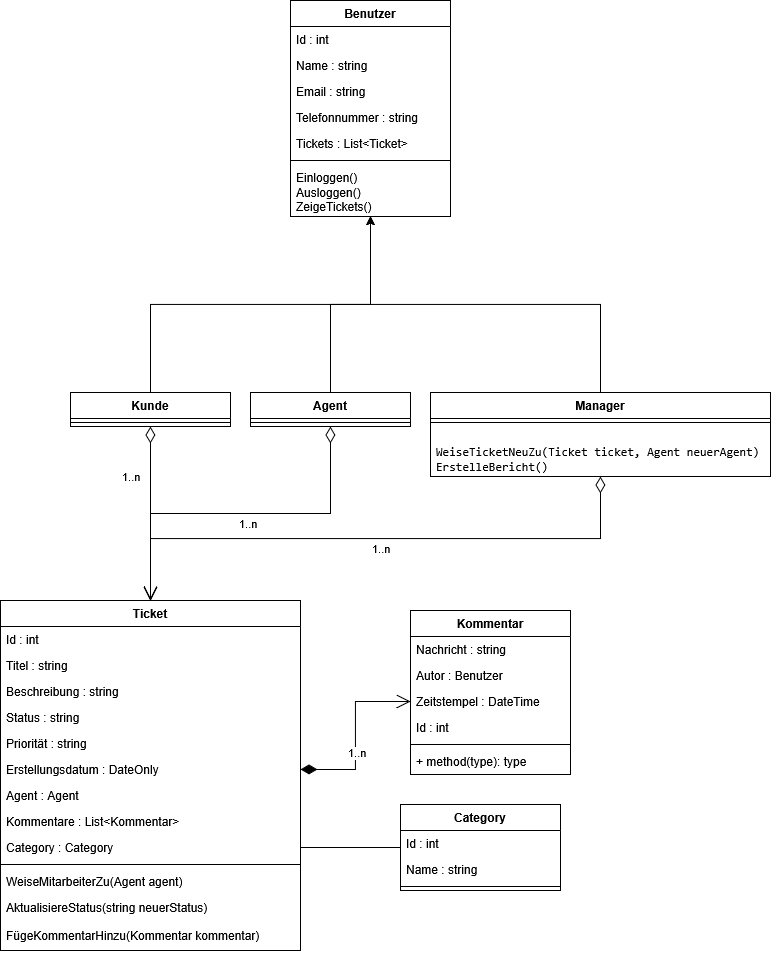

The diagram above was exported from draw.io. Its source (the exported page's mxGraphModel, read from the mxfile embedded in the PNG):
<mxGraphModel dx="1932" dy="587" grid="1" gridSize="10" guides="1" tooltips="1" connect="1" arrows="1" fold="1" page="1" pageScale="1" pageWidth="827" pageHeight="1169" math="0" shadow="0">
  <root>
    <mxCell id="WIyWlLk6GJQsqaUBKTNV-0" />
    <mxCell id="WIyWlLk6GJQsqaUBKTNV-1" parent="WIyWlLk6GJQsqaUBKTNV-0" />
    <mxCell id="pL3Q8Je_s0k46qGFWntA-0" value="Ticket" style="swimlane;fontStyle=1;align=center;verticalAlign=top;childLayout=stackLayout;horizontal=1;startSize=26;horizontalStack=0;resizeParent=1;resizeParentMax=0;resizeLast=0;collapsible=1;marginBottom=0;whiteSpace=wrap;html=1;" vertex="1" parent="WIyWlLk6GJQsqaUBKTNV-1">
      <mxGeometry x="-610" y="750" width="300" height="350" as="geometry" />
    </mxCell>
    <mxCell id="pL3Q8Je_s0k46qGFWntA-1" value="Id : int" style="text;strokeColor=none;fillColor=none;align=left;verticalAlign=top;spacingLeft=4;spacingRight=4;overflow=hidden;rotatable=0;points=[[0,0.5],[1,0.5]];portConstraint=eastwest;whiteSpace=wrap;html=1;" vertex="1" parent="pL3Q8Je_s0k46qGFWntA-0">
      <mxGeometry y="26" width="300" height="26" as="geometry" />
    </mxCell>
    <mxCell id="pL3Q8Je_s0k46qGFWntA-4" value="Titel : string" style="text;strokeColor=none;fillColor=none;align=left;verticalAlign=top;spacingLeft=4;spacingRight=4;overflow=hidden;rotatable=0;points=[[0,0.5],[1,0.5]];portConstraint=eastwest;whiteSpace=wrap;html=1;" vertex="1" parent="pL3Q8Je_s0k46qGFWntA-0">
      <mxGeometry y="52" width="300" height="26" as="geometry" />
    </mxCell>
    <mxCell id="pL3Q8Je_s0k46qGFWntA-5" value="Beschreibung : string" style="text;strokeColor=none;fillColor=none;align=left;verticalAlign=top;spacingLeft=4;spacingRight=4;overflow=hidden;rotatable=0;points=[[0,0.5],[1,0.5]];portConstraint=eastwest;whiteSpace=wrap;html=1;" vertex="1" parent="pL3Q8Je_s0k46qGFWntA-0">
      <mxGeometry y="78" width="300" height="26" as="geometry" />
    </mxCell>
    <mxCell id="pL3Q8Je_s0k46qGFWntA-6" value="Status : string" style="text;strokeColor=none;fillColor=none;align=left;verticalAlign=top;spacingLeft=4;spacingRight=4;overflow=hidden;rotatable=0;points=[[0,0.5],[1,0.5]];portConstraint=eastwest;whiteSpace=wrap;html=1;" vertex="1" parent="pL3Q8Je_s0k46qGFWntA-0">
      <mxGeometry y="104" width="300" height="26" as="geometry" />
    </mxCell>
    <mxCell id="pL3Q8Je_s0k46qGFWntA-7" value="Priorität : string" style="text;strokeColor=none;fillColor=none;align=left;verticalAlign=top;spacingLeft=4;spacingRight=4;overflow=hidden;rotatable=0;points=[[0,0.5],[1,0.5]];portConstraint=eastwest;whiteSpace=wrap;html=1;" vertex="1" parent="pL3Q8Je_s0k46qGFWntA-0">
      <mxGeometry y="130" width="300" height="26" as="geometry" />
    </mxCell>
    <mxCell id="pL3Q8Je_s0k46qGFWntA-8" value="Erstellungsdatum : DateOnly" style="text;strokeColor=none;fillColor=none;align=left;verticalAlign=top;spacingLeft=4;spacingRight=4;overflow=hidden;rotatable=0;points=[[0,0.5],[1,0.5]];portConstraint=eastwest;whiteSpace=wrap;html=1;" vertex="1" parent="pL3Q8Je_s0k46qGFWntA-0">
      <mxGeometry y="156" width="300" height="26" as="geometry" />
    </mxCell>
    <mxCell id="pL3Q8Je_s0k46qGFWntA-9" value="Agent : Agent" style="text;strokeColor=none;fillColor=none;align=left;verticalAlign=top;spacingLeft=4;spacingRight=4;overflow=hidden;rotatable=0;points=[[0,0.5],[1,0.5]];portConstraint=eastwest;whiteSpace=wrap;html=1;" vertex="1" parent="pL3Q8Je_s0k46qGFWntA-0">
      <mxGeometry y="182" width="300" height="26" as="geometry" />
    </mxCell>
    <mxCell id="pL3Q8Je_s0k46qGFWntA-13" value="Kommentare : List&amp;lt;Kommentar&amp;gt;" style="text;strokeColor=none;fillColor=none;align=left;verticalAlign=top;spacingLeft=4;spacingRight=4;overflow=hidden;rotatable=0;points=[[0,0.5],[1,0.5]];portConstraint=eastwest;whiteSpace=wrap;html=1;" vertex="1" parent="pL3Q8Je_s0k46qGFWntA-0">
      <mxGeometry y="208" width="300" height="26" as="geometry" />
    </mxCell>
    <mxCell id="pL3Q8Je_s0k46qGFWntA-57" value="Category : Category" style="text;strokeColor=none;fillColor=none;align=left;verticalAlign=top;spacingLeft=4;spacingRight=4;overflow=hidden;rotatable=0;points=[[0,0.5],[1,0.5]];portConstraint=eastwest;whiteSpace=wrap;html=1;" vertex="1" parent="pL3Q8Je_s0k46qGFWntA-0">
      <mxGeometry y="234" width="300" height="26" as="geometry" />
    </mxCell>
    <mxCell id="pL3Q8Je_s0k46qGFWntA-2" value="" style="line;strokeWidth=1;fillColor=none;align=left;verticalAlign=middle;spacingTop=-1;spacingLeft=3;spacingRight=3;rotatable=0;labelPosition=right;points=[];portConstraint=eastwest;strokeColor=inherit;" vertex="1" parent="pL3Q8Je_s0k46qGFWntA-0">
      <mxGeometry y="260" width="300" height="8" as="geometry" />
    </mxCell>
    <mxCell id="pL3Q8Je_s0k46qGFWntA-3" value="&lt;div&gt;WeiseMitarbeiterZu(Agent agent)&lt;/div&gt;&lt;div&gt;&lt;br&gt;&lt;/div&gt;" style="text;strokeColor=none;fillColor=none;align=left;verticalAlign=top;spacingLeft=4;spacingRight=4;overflow=hidden;rotatable=0;points=[[0,0.5],[1,0.5]];portConstraint=eastwest;whiteSpace=wrap;html=1;" vertex="1" parent="pL3Q8Je_s0k46qGFWntA-0">
      <mxGeometry y="268" width="300" height="26" as="geometry" />
    </mxCell>
    <mxCell id="pL3Q8Je_s0k46qGFWntA-10" value="AktualisiereStatus(string neuerStatus)" style="text;strokeColor=none;fillColor=none;align=left;verticalAlign=top;spacingLeft=4;spacingRight=4;overflow=hidden;rotatable=0;points=[[0,0.5],[1,0.5]];portConstraint=eastwest;whiteSpace=wrap;html=1;" vertex="1" parent="pL3Q8Je_s0k46qGFWntA-0">
      <mxGeometry y="294" width="300" height="28" as="geometry" />
    </mxCell>
    <mxCell id="pL3Q8Je_s0k46qGFWntA-12" value="FügeKommentarHinzu(Kommentar kommentar)" style="text;strokeColor=none;fillColor=none;align=left;verticalAlign=top;spacingLeft=4;spacingRight=4;overflow=hidden;rotatable=0;points=[[0,0.5],[1,0.5]];portConstraint=eastwest;whiteSpace=wrap;html=1;" vertex="1" parent="pL3Q8Je_s0k46qGFWntA-0">
      <mxGeometry y="322" width="300" height="28" as="geometry" />
    </mxCell>
    <mxCell id="pL3Q8Je_s0k46qGFWntA-14" value="&lt;div&gt;Kommentar&lt;/div&gt;&lt;div&gt;&lt;br&gt;&lt;/div&gt;" style="swimlane;fontStyle=1;align=center;verticalAlign=top;childLayout=stackLayout;horizontal=1;startSize=26;horizontalStack=0;resizeParent=1;resizeParentMax=0;resizeLast=0;collapsible=1;marginBottom=0;whiteSpace=wrap;html=1;" vertex="1" parent="WIyWlLk6GJQsqaUBKTNV-1">
      <mxGeometry x="-200" y="760" width="160" height="164" as="geometry" />
    </mxCell>
    <mxCell id="pL3Q8Je_s0k46qGFWntA-15" value="&lt;div&gt;Nachricht : string&lt;/div&gt;" style="text;strokeColor=none;fillColor=none;align=left;verticalAlign=top;spacingLeft=4;spacingRight=4;overflow=hidden;rotatable=0;points=[[0,0.5],[1,0.5]];portConstraint=eastwest;whiteSpace=wrap;html=1;" vertex="1" parent="pL3Q8Je_s0k46qGFWntA-14">
      <mxGeometry y="26" width="160" height="26" as="geometry" />
    </mxCell>
    <mxCell id="pL3Q8Je_s0k46qGFWntA-18" value="&lt;div&gt;Autor : Benutzer&lt;/div&gt;" style="text;strokeColor=none;fillColor=none;align=left;verticalAlign=top;spacingLeft=4;spacingRight=4;overflow=hidden;rotatable=0;points=[[0,0.5],[1,0.5]];portConstraint=eastwest;whiteSpace=wrap;html=1;" vertex="1" parent="pL3Q8Je_s0k46qGFWntA-14">
      <mxGeometry y="52" width="160" height="26" as="geometry" />
    </mxCell>
    <mxCell id="pL3Q8Je_s0k46qGFWntA-19" value="Zeitstempel : DateTime" style="text;strokeColor=none;fillColor=none;align=left;verticalAlign=top;spacingLeft=4;spacingRight=4;overflow=hidden;rotatable=0;points=[[0,0.5],[1,0.5]];portConstraint=eastwest;whiteSpace=wrap;html=1;" vertex="1" parent="pL3Q8Je_s0k46qGFWntA-14">
      <mxGeometry y="78" width="160" height="26" as="geometry" />
    </mxCell>
    <mxCell id="pL3Q8Je_s0k46qGFWntA-20" value="Id : int" style="text;strokeColor=none;fillColor=none;align=left;verticalAlign=top;spacingLeft=4;spacingRight=4;overflow=hidden;rotatable=0;points=[[0,0.5],[1,0.5]];portConstraint=eastwest;whiteSpace=wrap;html=1;" vertex="1" parent="pL3Q8Je_s0k46qGFWntA-14">
      <mxGeometry y="104" width="160" height="26" as="geometry" />
    </mxCell>
    <mxCell id="pL3Q8Je_s0k46qGFWntA-16" value="" style="line;strokeWidth=1;fillColor=none;align=left;verticalAlign=middle;spacingTop=-1;spacingLeft=3;spacingRight=3;rotatable=0;labelPosition=right;points=[];portConstraint=eastwest;strokeColor=inherit;" vertex="1" parent="pL3Q8Je_s0k46qGFWntA-14">
      <mxGeometry y="130" width="160" height="8" as="geometry" />
    </mxCell>
    <mxCell id="pL3Q8Je_s0k46qGFWntA-17" value="+ method(type): type" style="text;strokeColor=none;fillColor=none;align=left;verticalAlign=top;spacingLeft=4;spacingRight=4;overflow=hidden;rotatable=0;points=[[0,0.5],[1,0.5]];portConstraint=eastwest;whiteSpace=wrap;html=1;" vertex="1" parent="pL3Q8Je_s0k46qGFWntA-14">
      <mxGeometry y="138" width="160" height="26" as="geometry" />
    </mxCell>
    <mxCell id="pL3Q8Je_s0k46qGFWntA-21" value="1..n" style="endArrow=open;html=1;endSize=12;startArrow=diamondThin;startSize=14;startFill=1;edgeStyle=orthogonalEdgeStyle;align=left;verticalAlign=bottom;rounded=0;exitX=1;exitY=0.5;exitDx=0;exitDy=0;entryX=0;entryY=0.5;entryDx=0;entryDy=0;" edge="1" parent="WIyWlLk6GJQsqaUBKTNV-1" source="pL3Q8Je_s0k46qGFWntA-8" target="pL3Q8Je_s0k46qGFWntA-19">
      <mxGeometry x="-0.3069" y="9" relative="1" as="geometry">
        <mxPoint x="330" y="300" as="sourcePoint" />
        <mxPoint x="490" y="300" as="targetPoint" />
        <mxPoint as="offset" />
      </mxGeometry>
    </mxCell>
    <mxCell id="pL3Q8Je_s0k46qGFWntA-22" value="&lt;div&gt;Benutzer&lt;/div&gt;&lt;div&gt;&lt;br&gt;&lt;/div&gt;" style="swimlane;fontStyle=1;align=center;verticalAlign=top;childLayout=stackLayout;horizontal=1;startSize=26;horizontalStack=0;resizeParent=1;resizeParentMax=0;resizeLast=0;collapsible=1;marginBottom=0;whiteSpace=wrap;html=1;" vertex="1" parent="WIyWlLk6GJQsqaUBKTNV-1">
      <mxGeometry x="-320" y="150" width="160" height="216" as="geometry" />
    </mxCell>
    <mxCell id="pL3Q8Je_s0k46qGFWntA-23" value="&lt;div&gt;Id : int&lt;/div&gt;" style="text;strokeColor=none;fillColor=none;align=left;verticalAlign=top;spacingLeft=4;spacingRight=4;overflow=hidden;rotatable=0;points=[[0,0.5],[1,0.5]];portConstraint=eastwest;whiteSpace=wrap;html=1;" vertex="1" parent="pL3Q8Je_s0k46qGFWntA-22">
      <mxGeometry y="26" width="160" height="26" as="geometry" />
    </mxCell>
    <mxCell id="pL3Q8Je_s0k46qGFWntA-41" value="Name : string" style="text;strokeColor=none;fillColor=none;align=left;verticalAlign=top;spacingLeft=4;spacingRight=4;overflow=hidden;rotatable=0;points=[[0,0.5],[1,0.5]];portConstraint=eastwest;whiteSpace=wrap;html=1;" vertex="1" parent="pL3Q8Je_s0k46qGFWntA-22">
      <mxGeometry y="52" width="160" height="26" as="geometry" />
    </mxCell>
    <mxCell id="pL3Q8Je_s0k46qGFWntA-42" value="Email : string" style="text;strokeColor=none;fillColor=none;align=left;verticalAlign=top;spacingLeft=4;spacingRight=4;overflow=hidden;rotatable=0;points=[[0,0.5],[1,0.5]];portConstraint=eastwest;whiteSpace=wrap;html=1;" vertex="1" parent="pL3Q8Je_s0k46qGFWntA-22">
      <mxGeometry y="78" width="160" height="26" as="geometry" />
    </mxCell>
    <mxCell id="pL3Q8Je_s0k46qGFWntA-43" value="Telefonnummer : string" style="text;strokeColor=none;fillColor=none;align=left;verticalAlign=top;spacingLeft=4;spacingRight=4;overflow=hidden;rotatable=0;points=[[0,0.5],[1,0.5]];portConstraint=eastwest;whiteSpace=wrap;html=1;" vertex="1" parent="pL3Q8Je_s0k46qGFWntA-22">
      <mxGeometry y="104" width="160" height="26" as="geometry" />
    </mxCell>
    <mxCell id="pL3Q8Je_s0k46qGFWntA-62" value="Tickets : List&amp;lt;Ticket&amp;gt;&lt;div&gt;&lt;br/&gt;&lt;/div&gt;" style="text;strokeColor=none;fillColor=none;align=left;verticalAlign=top;spacingLeft=4;spacingRight=4;overflow=hidden;rotatable=0;points=[[0,0.5],[1,0.5]];portConstraint=eastwest;whiteSpace=wrap;html=1;" vertex="1" parent="pL3Q8Je_s0k46qGFWntA-22">
      <mxGeometry y="130" width="160" height="26" as="geometry" />
    </mxCell>
    <mxCell id="pL3Q8Je_s0k46qGFWntA-24" value="" style="line;strokeWidth=1;fillColor=none;align=left;verticalAlign=middle;spacingTop=-1;spacingLeft=3;spacingRight=3;rotatable=0;labelPosition=right;points=[];portConstraint=eastwest;strokeColor=inherit;" vertex="1" parent="pL3Q8Je_s0k46qGFWntA-22">
      <mxGeometry y="156" width="160" height="8" as="geometry" />
    </mxCell>
    <mxCell id="pL3Q8Je_s0k46qGFWntA-25" value="&lt;div&gt;Einloggen()&lt;/div&gt;&lt;div&gt;Ausloggen()&lt;/div&gt;&lt;div&gt;ZeigeTickets()&lt;/div&gt;" style="text;strokeColor=none;fillColor=none;align=left;verticalAlign=top;spacingLeft=4;spacingRight=4;overflow=hidden;rotatable=0;points=[[0,0.5],[1,0.5]];portConstraint=eastwest;whiteSpace=wrap;html=1;" vertex="1" parent="pL3Q8Je_s0k46qGFWntA-22">
      <mxGeometry y="164" width="160" height="52" as="geometry" />
    </mxCell>
    <mxCell id="pL3Q8Je_s0k46qGFWntA-38" style="edgeStyle=orthogonalEdgeStyle;rounded=0;orthogonalLoop=1;jettySize=auto;html=1;exitX=0.5;exitY=0;exitDx=0;exitDy=0;" edge="1" parent="WIyWlLk6GJQsqaUBKTNV-1" source="pL3Q8Je_s0k46qGFWntA-26" target="pL3Q8Je_s0k46qGFWntA-22">
      <mxGeometry relative="1" as="geometry" />
    </mxCell>
    <mxCell id="pL3Q8Je_s0k46qGFWntA-26" value="&lt;div&gt;Kunde&lt;/div&gt;" style="swimlane;fontStyle=1;align=center;verticalAlign=top;childLayout=stackLayout;horizontal=1;startSize=26;horizontalStack=0;resizeParent=1;resizeParentMax=0;resizeLast=0;collapsible=1;marginBottom=0;whiteSpace=wrap;html=1;" vertex="1" parent="WIyWlLk6GJQsqaUBKTNV-1">
      <mxGeometry x="-540" y="542" width="160" height="34" as="geometry" />
    </mxCell>
    <mxCell id="pL3Q8Je_s0k46qGFWntA-28" value="" style="line;strokeWidth=1;fillColor=none;align=left;verticalAlign=middle;spacingTop=-1;spacingLeft=3;spacingRight=3;rotatable=0;labelPosition=right;points=[];portConstraint=eastwest;strokeColor=inherit;" vertex="1" parent="pL3Q8Je_s0k46qGFWntA-26">
      <mxGeometry y="26" width="160" height="8" as="geometry" />
    </mxCell>
    <mxCell id="pL3Q8Je_s0k46qGFWntA-39" style="edgeStyle=orthogonalEdgeStyle;rounded=0;orthogonalLoop=1;jettySize=auto;html=1;exitX=0.5;exitY=0;exitDx=0;exitDy=0;" edge="1" parent="WIyWlLk6GJQsqaUBKTNV-1" source="pL3Q8Je_s0k46qGFWntA-30" target="pL3Q8Je_s0k46qGFWntA-22">
      <mxGeometry relative="1" as="geometry" />
    </mxCell>
    <mxCell id="pL3Q8Je_s0k46qGFWntA-30" value="&lt;div&gt;Agent&lt;/div&gt;" style="swimlane;fontStyle=1;align=center;verticalAlign=top;childLayout=stackLayout;horizontal=1;startSize=26;horizontalStack=0;resizeParent=1;resizeParentMax=0;resizeLast=0;collapsible=1;marginBottom=0;whiteSpace=wrap;html=1;" vertex="1" parent="WIyWlLk6GJQsqaUBKTNV-1">
      <mxGeometry x="-360" y="542" width="160" height="34" as="geometry" />
    </mxCell>
    <mxCell id="pL3Q8Je_s0k46qGFWntA-32" value="" style="line;strokeWidth=1;fillColor=none;align=left;verticalAlign=middle;spacingTop=-1;spacingLeft=3;spacingRight=3;rotatable=0;labelPosition=right;points=[];portConstraint=eastwest;strokeColor=inherit;" vertex="1" parent="pL3Q8Je_s0k46qGFWntA-30">
      <mxGeometry y="26" width="160" height="8" as="geometry" />
    </mxCell>
    <mxCell id="pL3Q8Je_s0k46qGFWntA-40" style="edgeStyle=orthogonalEdgeStyle;rounded=0;orthogonalLoop=1;jettySize=auto;html=1;exitX=0.5;exitY=0;exitDx=0;exitDy=0;" edge="1" parent="WIyWlLk6GJQsqaUBKTNV-1" source="pL3Q8Je_s0k46qGFWntA-34" target="pL3Q8Je_s0k46qGFWntA-22">
      <mxGeometry relative="1" as="geometry" />
    </mxCell>
    <mxCell id="pL3Q8Je_s0k46qGFWntA-34" value="&lt;div&gt;Manager&lt;/div&gt;" style="swimlane;fontStyle=1;align=center;verticalAlign=top;childLayout=stackLayout;horizontal=1;startSize=26;horizontalStack=0;resizeParent=1;resizeParentMax=0;resizeLast=0;collapsible=1;marginBottom=0;whiteSpace=wrap;html=1;" vertex="1" parent="WIyWlLk6GJQsqaUBKTNV-1">
      <mxGeometry x="-180" y="542" width="340" height="84" as="geometry" />
    </mxCell>
    <mxCell id="pL3Q8Je_s0k46qGFWntA-36" value="" style="line;strokeWidth=1;fillColor=none;align=left;verticalAlign=middle;spacingTop=-1;spacingLeft=3;spacingRight=3;rotatable=0;labelPosition=right;points=[];portConstraint=eastwest;strokeColor=inherit;" vertex="1" parent="pL3Q8Je_s0k46qGFWntA-34">
      <mxGeometry y="26" width="340" height="8" as="geometry" />
    </mxCell>
    <mxCell id="pL3Q8Je_s0k46qGFWntA-37" value="&lt;pre class=&quot;notranslate&quot;&gt;&lt;code&gt;WeiseTicketNeuZu(Ticket ticket, Agent neuerAgent)&lt;br/&gt;ErstelleBericht()&lt;/code&gt;&lt;/pre&gt;" style="text;strokeColor=none;fillColor=none;align=left;verticalAlign=top;spacingLeft=4;spacingRight=4;overflow=hidden;rotatable=0;points=[[0,0.5],[1,0.5]];portConstraint=eastwest;whiteSpace=wrap;html=1;" vertex="1" parent="pL3Q8Je_s0k46qGFWntA-34">
      <mxGeometry y="34" width="340" height="50" as="geometry" />
    </mxCell>
    <mxCell id="pL3Q8Je_s0k46qGFWntA-46" value="1..n" style="endArrow=open;html=1;endSize=12;startArrow=diamondThin;startSize=14;startFill=0;edgeStyle=orthogonalEdgeStyle;align=left;verticalAlign=bottom;rounded=0;" edge="1" parent="WIyWlLk6GJQsqaUBKTNV-1" source="pL3Q8Je_s0k46qGFWntA-26" target="pL3Q8Je_s0k46qGFWntA-0">
      <mxGeometry x="-0.3115" y="-30" relative="1" as="geometry">
        <mxPoint x="20" y="480" as="sourcePoint" />
        <mxPoint x="180" y="480" as="targetPoint" />
        <mxPoint as="offset" />
      </mxGeometry>
    </mxCell>
    <mxCell id="pL3Q8Je_s0k46qGFWntA-48" value="1..n" style="endArrow=open;html=1;endSize=12;startArrow=diamondThin;startSize=14;startFill=0;edgeStyle=orthogonalEdgeStyle;align=left;verticalAlign=bottom;rounded=0;" edge="1" parent="WIyWlLk6GJQsqaUBKTNV-1" source="pL3Q8Je_s0k46qGFWntA-30" target="pL3Q8Je_s0k46qGFWntA-0">
      <mxGeometry x="0.0164" y="20" relative="1" as="geometry">
        <mxPoint x="-450" y="638" as="sourcePoint" />
        <mxPoint x="-450" y="760" as="targetPoint" />
        <mxPoint as="offset" />
      </mxGeometry>
    </mxCell>
    <mxCell id="pL3Q8Je_s0k46qGFWntA-49" value="&lt;div&gt;Category&lt;/div&gt;&lt;div&gt;&lt;br&gt;&lt;/div&gt;" style="swimlane;fontStyle=1;align=center;verticalAlign=top;childLayout=stackLayout;horizontal=1;startSize=26;horizontalStack=0;resizeParent=1;resizeParentMax=0;resizeLast=0;collapsible=1;marginBottom=0;whiteSpace=wrap;html=1;" vertex="1" parent="WIyWlLk6GJQsqaUBKTNV-1">
      <mxGeometry x="-210" y="954" width="160" height="86" as="geometry" />
    </mxCell>
    <mxCell id="pL3Q8Je_s0k46qGFWntA-50" value="Id : int" style="text;strokeColor=none;fillColor=none;align=left;verticalAlign=top;spacingLeft=4;spacingRight=4;overflow=hidden;rotatable=0;points=[[0,0.5],[1,0.5]];portConstraint=eastwest;whiteSpace=wrap;html=1;" vertex="1" parent="pL3Q8Je_s0k46qGFWntA-49">
      <mxGeometry y="26" width="160" height="26" as="geometry" />
    </mxCell>
    <mxCell id="pL3Q8Je_s0k46qGFWntA-53" value="Name : string" style="text;strokeColor=none;fillColor=none;align=left;verticalAlign=top;spacingLeft=4;spacingRight=4;overflow=hidden;rotatable=0;points=[[0,0.5],[1,0.5]];portConstraint=eastwest;whiteSpace=wrap;html=1;" vertex="1" parent="pL3Q8Je_s0k46qGFWntA-49">
      <mxGeometry y="52" width="160" height="26" as="geometry" />
    </mxCell>
    <mxCell id="pL3Q8Je_s0k46qGFWntA-51" value="" style="line;strokeWidth=1;fillColor=none;align=left;verticalAlign=middle;spacingTop=-1;spacingLeft=3;spacingRight=3;rotatable=0;labelPosition=right;points=[];portConstraint=eastwest;strokeColor=inherit;" vertex="1" parent="pL3Q8Je_s0k46qGFWntA-49">
      <mxGeometry y="78" width="160" height="8" as="geometry" />
    </mxCell>
    <mxCell id="pL3Q8Je_s0k46qGFWntA-59" value="" style="endArrow=none;html=1;edgeStyle=orthogonalEdgeStyle;rounded=0;exitX=1;exitY=0.5;exitDx=0;exitDy=0;" edge="1" parent="WIyWlLk6GJQsqaUBKTNV-1" source="pL3Q8Je_s0k46qGFWntA-57" target="pL3Q8Je_s0k46qGFWntA-49">
      <mxGeometry relative="1" as="geometry">
        <mxPoint x="-270" y="810" as="sourcePoint" />
        <mxPoint x="-110" y="810" as="targetPoint" />
      </mxGeometry>
    </mxCell>
    <mxCell id="pL3Q8Je_s0k46qGFWntA-63" value="1..n" style="endArrow=open;html=1;endSize=12;startArrow=diamondThin;startSize=14;startFill=0;edgeStyle=orthogonalEdgeStyle;align=left;verticalAlign=bottom;rounded=0;exitX=0.5;exitY=1;exitDx=0;exitDy=0;" edge="1" parent="WIyWlLk6GJQsqaUBKTNV-1" source="pL3Q8Je_s0k46qGFWntA-34" target="pL3Q8Je_s0k46qGFWntA-0">
      <mxGeometry x="0.0164" y="20" relative="1" as="geometry">
        <mxPoint x="-270" y="586" as="sourcePoint" />
        <mxPoint x="-450" y="760" as="targetPoint" />
        <mxPoint as="offset" />
      </mxGeometry>
    </mxCell>
  </root>
</mxGraphModel>